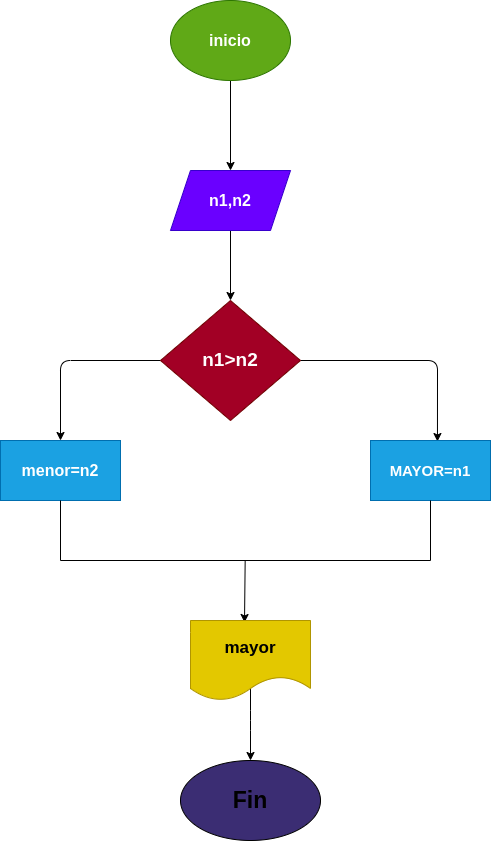

The diagram above was exported from draw.io. Its source (the exported page's mxGraphModel, read from the mxfile embedded in the PNG):
<mxGraphModel dx="662" dy="411" grid="1" gridSize="10" guides="1" tooltips="1" connect="1" arrows="1" fold="1" page="1" pageScale="1" pageWidth="827" pageHeight="1169" math="0" shadow="0">
  <root>
    <mxCell id="0" />
    <mxCell id="1" parent="0" />
    <mxCell id="4" value="" style="edgeStyle=none;html=1;" edge="1" parent="1" source="2" target="3">
      <mxGeometry relative="1" as="geometry" />
    </mxCell>
    <mxCell id="2" value="&lt;b&gt;&lt;font style=&quot;font-size: 16px;&quot;&gt;inicio&lt;/font&gt;&lt;/b&gt;" style="ellipse;whiteSpace=wrap;html=1;fillColor=#60a917;fontColor=#ffffff;strokeColor=#2D7600;" vertex="1" parent="1">
      <mxGeometry x="280" y="40" width="120" height="80" as="geometry" />
    </mxCell>
    <mxCell id="6" value="" style="edgeStyle=none;html=1;" edge="1" parent="1" source="3" target="5">
      <mxGeometry relative="1" as="geometry" />
    </mxCell>
    <mxCell id="3" value="&lt;b&gt;&lt;font style=&quot;font-size: 16px;&quot;&gt;n1,n2&lt;/font&gt;&lt;/b&gt;" style="shape=parallelogram;perimeter=parallelogramPerimeter;whiteSpace=wrap;html=1;fixedSize=1;fillColor=#6a00ff;fontColor=#ffffff;strokeColor=#3700CC;" vertex="1" parent="1">
      <mxGeometry x="280" y="210" width="120" height="60" as="geometry" />
    </mxCell>
    <mxCell id="8" style="edgeStyle=none;html=1;entryX=0.558;entryY=0.017;entryDx=0;entryDy=0;entryPerimeter=0;" edge="1" parent="1" source="5" target="7">
      <mxGeometry relative="1" as="geometry">
        <Array as="points">
          <mxPoint x="547" y="400" />
        </Array>
      </mxGeometry>
    </mxCell>
    <mxCell id="10" style="edgeStyle=none;html=1;entryX=0.5;entryY=0;entryDx=0;entryDy=0;" edge="1" parent="1" source="5" target="9">
      <mxGeometry relative="1" as="geometry">
        <Array as="points">
          <mxPoint x="170" y="400" />
        </Array>
      </mxGeometry>
    </mxCell>
    <mxCell id="5" value="&lt;b&gt;&lt;font style=&quot;font-size: 19px;&quot;&gt;n1&amp;gt;n2&lt;/font&gt;&lt;/b&gt;" style="rhombus;whiteSpace=wrap;html=1;fillColor=#a20025;fontColor=#ffffff;strokeColor=#6F0000;" vertex="1" parent="1">
      <mxGeometry x="270" y="340" width="140" height="120" as="geometry" />
    </mxCell>
    <mxCell id="7" value="&lt;b&gt;&lt;font style=&quot;font-size: 15px;&quot;&gt;MAYOR=n1&lt;/font&gt;&lt;/b&gt;" style="rounded=0;whiteSpace=wrap;html=1;fillColor=#1ba1e2;fontColor=#ffffff;strokeColor=#006EAF;" vertex="1" parent="1">
      <mxGeometry x="480" y="480" width="120" height="60" as="geometry" />
    </mxCell>
    <mxCell id="9" value="&lt;b&gt;&lt;font style=&quot;font-size: 16px;&quot;&gt;menor=n2&lt;/font&gt;&lt;/b&gt;" style="rounded=0;whiteSpace=wrap;html=1;fillColor=#1ba1e2;fontColor=#ffffff;strokeColor=#006EAF;" vertex="1" parent="1">
      <mxGeometry x="110" y="480" width="120" height="60" as="geometry" />
    </mxCell>
    <mxCell id="14" style="edgeStyle=none;html=1;entryX=0.45;entryY=0.025;entryDx=0;entryDy=0;entryPerimeter=0;" edge="1" parent="1" source="11" target="13">
      <mxGeometry relative="1" as="geometry" />
    </mxCell>
    <mxCell id="11" value="" style="shape=partialRectangle;whiteSpace=wrap;html=1;bottom=1;right=1;left=1;top=0;fillColor=none;routingCenterX=-0.5;" vertex="1" parent="1">
      <mxGeometry x="170" y="540" width="370" height="60" as="geometry" />
    </mxCell>
    <mxCell id="16" value="" style="edgeStyle=none;html=1;exitX=0.5;exitY=0.85;exitDx=0;exitDy=0;exitPerimeter=0;" edge="1" parent="1" source="13" target="15">
      <mxGeometry relative="1" as="geometry">
        <Array as="points">
          <mxPoint x="360" y="760" />
        </Array>
      </mxGeometry>
    </mxCell>
    <mxCell id="13" value="&lt;b&gt;&lt;font style=&quot;font-size: 17px;&quot;&gt;mayor&lt;/font&gt;&lt;/b&gt;" style="shape=document;whiteSpace=wrap;html=1;boundedLbl=1;fillColor=#e3c800;fontColor=#000000;strokeColor=#B09500;" vertex="1" parent="1">
      <mxGeometry x="300" y="660" width="120" height="80" as="geometry" />
    </mxCell>
    <mxCell id="15" value="&lt;b&gt;&lt;font style=&quot;font-size: 23px;&quot;&gt;Fin&lt;/font&gt;&lt;/b&gt;" style="ellipse;whiteSpace=wrap;html=1;fillColor=#3B2D73;" vertex="1" parent="1">
      <mxGeometry x="290" y="800" width="140" height="80" as="geometry" />
    </mxCell>
  </root>
</mxGraphModel>